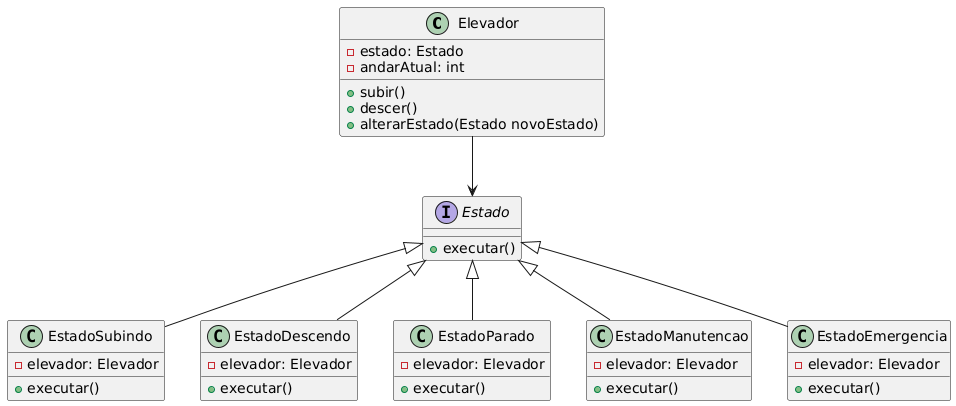

The diagram above was rendered by PlantUML. Its source (embedded in the PNG):
@startuml
class Elevador {
  - estado: Estado
  - andarAtual: int
  + subir()
  + descer()
  + alterarEstado(Estado novoEstado)
}

interface Estado {
  + executar()
}

class EstadoSubindo {
  + executar()
  - elevador: Elevador
}

class EstadoDescendo {
  + executar()
  - elevador: Elevador
}

class EstadoParado {
  + executar()
  - elevador: Elevador
}

class EstadoManutencao {
  + executar()
  - elevador: Elevador
}

class EstadoEmergencia {
  + executar()
  - elevador: Elevador
}

Elevador --> Estado
Estado <|-- EstadoSubindo
Estado <|-- EstadoDescendo
Estado <|-- EstadoParado
Estado <|-- EstadoManutencao
Estado <|-- EstadoEmergencia
@enduml